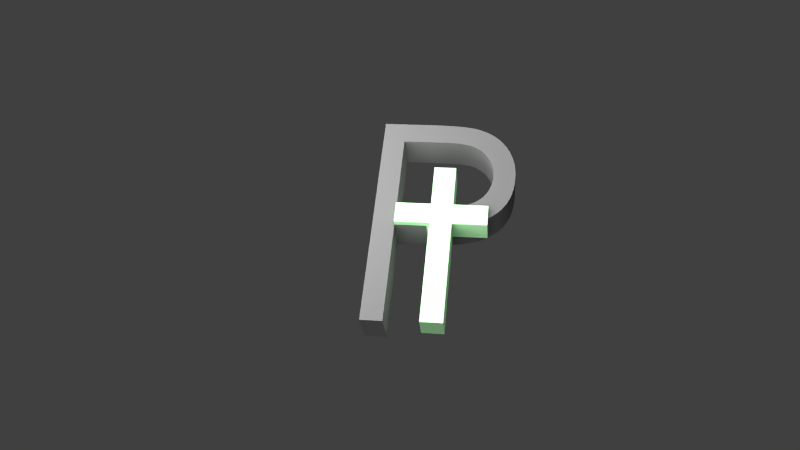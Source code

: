 # Source: ProverbTeleprompterLogo.blend  (saved by Blender 2.63.0; exported with 4.5.12 LTS)
import bpy
from mathutils import Matrix  # noqa: F401  (used for matrix-valued properties, if any)

bpy.ops.wm.read_factory_settings(use_empty=True)
scene = bpy.context.scene
scene.name = 'Scene'

# ---- collections
col_collection_1 = bpy.data.collections.new('Collection 1'); scene.collection.children.link(col_collection_1)

# ---- materials (node trees are filled in below, after node groups)
mat_svgmat_009 = bpy.data.materials.new('SVGMat.009')
mat_svgmat_009.alpha_threshold = 0.0
mat_svgmat_009.use_transparent_shadow = False
mat_svgmat_009.diffuse_color = (0.4118, 0.7922, 0.4118, 1.0)
mat_svgmat_009.roughness = 0.5
mat_svgmat_009.line_color = (0.0, 0.0, 0.0, 1.0)
mat_svgmat_008 = bpy.data.materials.new('SVGMat.008')
mat_svgmat_008.alpha_threshold = 0.0
mat_svgmat_008.use_transparent_shadow = False
mat_svgmat_008.diffuse_color = (0.1282, 0.1282, 0.1282, 1.0)
mat_svgmat_008.roughness = 0.5
mat_svgmat_008.line_color = (0.0, 0.0, 0.0, 1.0)

# ---- material node trees

# ---- world
world_world = bpy.data.worlds.new('World'); scene.world = world_world
world_world.color = (0.05088, 0.05088, 0.05088)
world_world.use_sun_shadow = False
world_world.sun_shadow_jitter_overblur = 0.0
world_world.cycles.sampling_method = 'MANUAL'
world_world.cycles.sample_map_resolution = 256

# ---- cameras
cam_camera_001 = bpy.data.cameras.new('Camera.001')
cam_camera_001.clip_end = 100.0
cam_camera_001.lens = 35.0
cam_camera_001.sensor_width = 32.0
cam_camera_001.sensor_height = 18.0
cam_camera_001.dof.focus_distance = 0.0
cam_camera_001.dof.aperture_fstop = 128.0

# ---- lights
light_lamp = bpy.data.lights.new('Lamp', 'POINT')
light_lamp.transmission_factor = 0.0
light_lamp.cutoff_distance = 30.0
light_lamp.energy = 178.0
light_lamp.shadow_buffer_clip_start = 1.001
light_lamp.shadow_soft_size = 1.0
light_lamp.shadow_maximum_resolution = 0.006
light_lamp.use_absolute_resolution = True
light_lamp.cycles.use_multiple_importance_sampling = False

# ---- meshes
me_mesh_002 = bpy.data.meshes.new('Mesh.002')
me_mesh_002.from_pydata([(0.1804, -0.1947, 0.0), (0.1254, -0.1947, 0.0), (0.1254, -0.3622, 0.0), (0.0904, -0.3622, 0.0), (0.0904, -0.1947, 0.0), (0.03499, -0.1947, 0.0), (0.03499, -0.1597, 0.0), (0.0904, -0.1597, 0.0), (0.0904, -0.09092, 0.0), (0.1254, -0.09092, 0.0), (0.1254, -0.1597, 0.0), (0.1804, -0.1597, 0.0), (0.1804, -0.1947, -0.04), (0.1254, -0.1947, -0.04), (0.1254, -0.3622, -0.04), (0.0904, -0.3622, -0.04), (0.0904, -0.1947, -0.04), (0.03499, -0.1947, -0.04), (0.03499, -0.1597, -0.04), (0.0904, -0.1597, -0.04), (0.0904, -0.09092, -0.04), (0.1254, -0.09092, -0.04), (0.1254, -0.1597, -0.04), (0.1804, -0.1597, -0.04)], [], [(7, 8, 9), (7, 9, 10), (5, 6, 7), (5, 7, 10), (5, 10, 11), (5, 11, 0), (4, 5, 0), (3, 4, 1), (1, 4, 0), (3, 1, 2), (19, 21, 20), (19, 22, 21), (17, 19, 18), (17, 22, 19), (17, 23, 22), (17, 12, 23), (16, 12, 17), (15, 13, 16), (13, 12, 16), (15, 14, 13), (13, 14, 2, 1), (12, 13, 1, 0), (17, 18, 6, 5), (15, 16, 4, 3), (0, 11, 23, 12), (21, 22, 10, 9), (20, 21, 9, 8), (16, 17, 5, 4), (18, 19, 7, 6), (19, 20, 8, 7), (22, 23, 11, 10), (14, 15, 3, 2)])
me_mesh_002.materials.append(mat_svgmat_009)
me_mesh_002.use_remesh_preserve_volume = False
me_mesh_002.use_remesh_preserve_attributes = False
me_mesh_002.use_mirror_vertex_groups = False
me_mesh_002.update()
me_mesh_003 = bpy.data.meshes.new('Mesh.003')
me_mesh_003.from_pydata([(0.22, -0.09711, 0.0), (0.2195, -0.1091, 0.0), (0.218, -0.1204, 0.0), (0.2156, -0.1308, 0.0), (0.2122, -0.1405, 0.0), (0.2078, -0.1493, 0.0), (0.2024, -0.1574, 0.0), (0.1961, -0.1647, 0.0), (0.1888, -0.1711, 0.0), (0.1805, -0.1768, 0.0), (0.1712, -0.1817, 0.0), (0.161, -0.1858, 0.0), (0.1498, -0.1891, 0.0), (0.1455, -0.19, 0.0), (0.1406, -0.1909, 0.0), (0.1352, -0.1917, 0.0), (0.1292, -0.1924, 0.0), (0.1226, -0.193, 0.0), (0.1154, -0.1935, 0.0), (0.1077, -0.194, 0.0), (0.09932, -0.1943, 0.0), (0.0904, -0.1946, 0.0), (0.0809, -0.1948, 0.0), (0.07082, -0.195, 0.0), (0.06017, -0.195, 0.0), (0.05983, -0.195, 0.0), (0.05889, -0.195, 0.0), (0.05741, -0.195, 0.0), (0.05551, -0.195, 0.0), (0.05325, -0.195, 0.0), (0.05073, -0.195, 0.0), (0.04803, -0.195, 0.0), (0.04525, -0.195, 0.0), (0.04247, -0.195, 0.0), (0.03978, -0.195, 0.0), (0.03726, -0.195, 0.0), (0.035, -0.195, 0.0), (0.035, -0.36, 0.0), (0.0, -0.36, 0.0), (0.0, 0.0, 0.0), (0.07017, 0.0, 0.0), (0.07991, -3.791e-05, 0.0), (0.08911, -0.0001517, 0.0), (0.09778, -0.0003414, 0.0), (0.1059, -0.000607, 0.0), (0.1135, -0.0009486, 0.0), (0.1206, -0.001366, 0.0), (0.1271, -0.00186, 0.0), (0.133, -0.00243, 0.0), (0.1385, -0.003076, 0.0), (0.1434, -0.003798, 0.0), (0.1477, -0.004597, 0.0), (0.1516, -0.005472, 0.0), (0.1568, -0.00694, 0.0), (0.1619, -0.008636, 0.0), (0.1667, -0.01056, 0.0), (0.1714, -0.01271, 0.0), (0.1759, -0.01509, 0.0), (0.1801, -0.0177, 0.0), (0.1842, -0.02053, 0.0), (0.1881, -0.0236, 0.0), (0.1918, -0.02689, 0.0), (0.1954, -0.03041, 0.0), (0.1987, -0.03415, 0.0), (0.2018, -0.03813, 0.0), (0.2047, -0.04228, 0.0), (0.2074, -0.04658, 0.0), (0.2098, -0.05101, 0.0), (0.2119, -0.05558, 0.0), (0.2138, -0.06029, 0.0), (0.2155, -0.06514, 0.0), (0.2168, -0.07012, 0.0), (0.218, -0.07524, 0.0), (0.2189, -0.0805, 0.0), (0.2195, -0.0859, 0.0), (0.2199, -0.09144, 0.0), (0.185, -0.09726, 0.0), (0.1849, -0.09424, 0.0), (0.1847, -0.09125, 0.0), (0.1844, -0.08831, 0.0), (0.1839, -0.0854, 0.0), (0.1833, -0.08254, 0.0), (0.1826, -0.07972, 0.0), (0.1817, -0.07693, 0.0), (0.1808, -0.07419, 0.0), (0.1796, -0.07149, 0.0), (0.1784, -0.06883, 0.0), (0.177, -0.06622, 0.0), (0.1754, -0.06364, 0.0), (0.1738, -0.06114, 0.0), (0.1721, -0.05876, 0.0), (0.1703, -0.05651, 0.0), (0.1683, -0.05437, 0.0), (0.1664, -0.05236, 0.0), (0.1643, -0.05046, 0.0), (0.1621, -0.04869, 0.0), (0.1598, -0.04704, 0.0), (0.1575, -0.04551, 0.0), (0.1551, -0.0441, 0.0), (0.1525, -0.04281, 0.0), (0.1499, -0.04164, 0.0), (0.1471, -0.04058, 0.0), (0.1441, -0.03961, 0.0), (0.1407, -0.03873, 0.0), (0.1371, -0.03795, 0.0), (0.1331, -0.03726, 0.0), (0.129, -0.03666, 0.0), (0.1245, -0.03615, 0.0), (0.1197, -0.03574, 0.0), (0.1147, -0.03541, 0.0), (0.1094, -0.03518, 0.0), (0.1038, -0.03505, 0.0), (0.0979, -0.035, 0.0), (0.09707, -0.035, 0.0), (0.0947, -0.035, 0.0), (0.09102, -0.035, 0.0), (0.08625, -0.035, 0.0), (0.08061, -0.035, 0.0), (0.07431, -0.035, 0.0), (0.06758, -0.035, 0.0), (0.06063, -0.035, 0.0), (0.05367, -0.035, 0.0), (0.04694, -0.035, 0.0), (0.04064, -0.035, 0.0), (0.035, -0.035, 0.0), (0.035, -0.16, 0.0), (0.09524, -0.1608, 0.0), (0.1052, -0.1607, 0.0), (0.1145, -0.1602, 0.0), (0.1232, -0.1592, 0.0), (0.1314, -0.1578, 0.0), (0.1389, -0.156, 0.0), (0.1459, -0.1538, 0.0), (0.1523, -0.1512, 0.0), (0.1581, -0.1481, 0.0), (0.1633, -0.1446, 0.0), (0.1679, -0.1406, 0.0), (0.1719, -0.1363, 0.0), (0.1753, -0.1315, 0.0), (0.1769, -0.1289, 0.0), (0.1783, -0.1263, 0.0), (0.1796, -0.1236, 0.0), (0.1807, -0.1209, 0.0), (0.1817, -0.1181, 0.0), (0.1826, -0.1153, 0.0), (0.1833, -0.1124, 0.0), (0.1839, -0.1095, 0.0), (0.1844, -0.1065, 0.0), (0.1847, -0.1035, 0.0), (0.1849, -0.1004, 0.0), (0.22, -0.09711, 0.06063), (0.2195, -0.1091, 0.06063), (0.218, -0.1204, 0.06063), (0.2156, -0.1308, 0.06063), (0.2122, -0.1405, 0.06063), (0.2078, -0.1493, 0.06063), (0.2024, -0.1574, 0.06063), (0.1961, -0.1647, 0.06063), (0.1888, -0.1711, 0.06063), (0.1805, -0.1768, 0.06063), (0.1712, -0.1817, 0.06063), (0.161, -0.1858, 0.06063), (0.1498, -0.1891, 0.06063), (0.1455, -0.19, 0.06063), (0.1406, -0.1909, 0.06063), (0.1352, -0.1917, 0.06063), (0.1292, -0.1924, 0.06063), (0.1226, -0.193, 0.06063), (0.1154, -0.1935, 0.06063), (0.1077, -0.194, 0.06063), (0.09932, -0.1943, 0.06063), (0.0904, -0.1946, 0.06063), (0.0809, -0.1948, 0.06063), (0.07082, -0.195, 0.06063), (0.06017, -0.195, 0.06063), (0.05983, -0.195, 0.06063), (0.05889, -0.195, 0.06063), (0.05741, -0.195, 0.06063), (0.05551, -0.195, 0.06063), (0.05325, -0.195, 0.06063), (0.05073, -0.195, 0.06063), (0.04803, -0.195, 0.06063), (0.04525, -0.195, 0.06063), (0.04247, -0.195, 0.06063), (0.03978, -0.195, 0.06063), (0.03726, -0.195, 0.06063), (0.035, -0.195, 0.06063), (0.035, -0.36, 0.06063), (0.0, -0.36, 0.06063), (0.0, 0.0, 0.06063), (0.07017, 0.0, 0.06063), (0.07991, -3.791e-05, 0.06063), (0.08911, -0.0001517, 0.06063), (0.09778, -0.0003414, 0.06063), (0.1059, -0.000607, 0.06063), (0.1135, -0.0009486, 0.06063), (0.1206, -0.001366, 0.06063), (0.1271, -0.00186, 0.06063), (0.133, -0.00243, 0.06063), (0.1385, -0.003076, 0.06063), (0.1434, -0.003798, 0.06063), (0.1477, -0.004597, 0.06063), (0.1516, -0.005472, 0.06063), (0.1568, -0.00694, 0.06063), (0.1619, -0.008636, 0.06063), (0.1667, -0.01056, 0.06063), (0.1714, -0.01271, 0.06063), (0.1759, -0.01509, 0.06063), (0.1801, -0.0177, 0.06063), (0.1842, -0.02053, 0.06063), (0.1881, -0.0236, 0.06063), (0.1918, -0.02689, 0.06063), (0.1954, -0.03041, 0.06063), (0.1987, -0.03415, 0.06063), (0.2018, -0.03813, 0.06063), (0.2047, -0.04228, 0.06063), (0.2074, -0.04658, 0.06063), (0.2098, -0.05101, 0.06063), (0.2119, -0.05558, 0.06063), (0.2138, -0.06029, 0.06063), (0.2155, -0.06514, 0.06063), (0.2168, -0.07012, 0.06063), (0.218, -0.07524, 0.06063), (0.2189, -0.0805, 0.06063), (0.2195, -0.0859, 0.06063), (0.2199, -0.09144, 0.06063), (0.185, -0.09726, 0.06063), (0.1849, -0.09424, 0.06063), (0.1847, -0.09125, 0.06063), (0.1844, -0.08831, 0.06063), (0.1839, -0.0854, 0.06063), (0.1833, -0.08254, 0.06063), (0.1826, -0.07972, 0.06063), (0.1817, -0.07693, 0.06063), (0.1808, -0.07419, 0.06063), (0.1796, -0.07149, 0.06063), (0.1784, -0.06883, 0.06063), (0.177, -0.06622, 0.06063), (0.1754, -0.06364, 0.06063), (0.1738, -0.06114, 0.06063), (0.1721, -0.05876, 0.06063), (0.1703, -0.05651, 0.06063), (0.1683, -0.05437, 0.06063), (0.1664, -0.05236, 0.06063), (0.1643, -0.05046, 0.06063), (0.1621, -0.04869, 0.06063), (0.1598, -0.04704, 0.06063), (0.1575, -0.04551, 0.06063), (0.1551, -0.0441, 0.06063), (0.1525, -0.04281, 0.06063), (0.1499, -0.04164, 0.06063), (0.1471, -0.04058, 0.06063), (0.1441, -0.03961, 0.06063), (0.1407, -0.03873, 0.06063), (0.1371, -0.03795, 0.06063), (0.1331, -0.03726, 0.06063), (0.129, -0.03666, 0.06063), (0.1245, -0.03615, 0.06063), (0.1197, -0.03574, 0.06063), (0.1147, -0.03541, 0.06063), (0.1094, -0.03518, 0.06063), (0.1038, -0.03505, 0.06063), (0.0979, -0.035, 0.06063), (0.09707, -0.035, 0.06063), (0.0947, -0.035, 0.06063), (0.09102, -0.035, 0.06063), (0.08625, -0.035, 0.06063), (0.08061, -0.035, 0.06063), (0.07431, -0.035, 0.06063), (0.06758, -0.035, 0.06063), (0.06063, -0.035, 0.06063), (0.05367, -0.035, 0.06063), (0.04694, -0.035, 0.06063), (0.04064, -0.035, 0.06063), (0.035, -0.035, 0.06063), (0.035, -0.16, 0.06063), (0.09524, -0.1608, 0.06063), (0.1052, -0.1607, 0.06063), (0.1145, -0.1602, 0.06063), (0.1232, -0.1592, 0.06063), (0.1314, -0.1578, 0.06063), (0.1389, -0.156, 0.06063), (0.1459, -0.1538, 0.06063), (0.1523, -0.1512, 0.06063), (0.1581, -0.1481, 0.06063), (0.1633, -0.1446, 0.06063), (0.1679, -0.1406, 0.06063), (0.1719, -0.1363, 0.06063), (0.1753, -0.1315, 0.06063), (0.1769, -0.1289, 0.06063), (0.1783, -0.1263, 0.06063), (0.1796, -0.1236, 0.06063), (0.1807, -0.1209, 0.06063), (0.1817, -0.1181, 0.06063), (0.1826, -0.1153, 0.06063), (0.1833, -0.1124, 0.06063), (0.1839, -0.1095, 0.06063), (0.1844, -0.1065, 0.06063), (0.1847, -0.1035, 0.06063), (0.1849, -0.1004, 0.06063)], [], [(38, 39, 124), (124, 39, 40), (124, 40, 41), (124, 41, 42), (124, 42, 43), (124, 43, 44), (124, 44, 45), (124, 45, 46), (124, 46, 47), (124, 47, 48), (124, 48, 49), (124, 49, 50), (124, 50, 51), (124, 51, 52), (124, 52, 53), (124, 53, 54), (124, 54, 55), (124, 55, 56), (124, 56, 57), (124, 57, 58), (124, 58, 59), (124, 59, 60), (124, 60, 61), (124, 61, 62), (124, 62, 63), (124, 63, 123), (123, 63, 122), (122, 63, 121), (121, 63, 120), (120, 63, 119), (119, 63, 118), (118, 63, 117), (117, 63, 116), (116, 63, 115), (115, 63, 114), (114, 63, 113), (113, 63, 112), (112, 63, 111), (111, 63, 110), (110, 63, 64), (38, 124, 125), (109, 110, 64), (108, 109, 64), (107, 108, 64), (106, 107, 64), (105, 106, 64), (104, 105, 64), (103, 104, 64), (103, 64, 65), (102, 103, 65), (101, 102, 65), (100, 101, 65), (99, 100, 65), (99, 65, 66), (98, 99, 66), (97, 98, 66), (96, 97, 66), (96, 66, 67), (95, 96, 67), (94, 95, 67), (93, 94, 67), (93, 67, 68), (92, 93, 68), (91, 92, 68), (91, 68, 69), (90, 91, 69), (89, 90, 69), (89, 69, 70), (88, 89, 70), (87, 88, 70), (87, 70, 71), (86, 87, 71), (85, 86, 71), (85, 71, 72), (84, 85, 72), (83, 84, 72), (83, 72, 73), (82, 83, 73), (81, 82, 73), (81, 73, 74), (80, 81, 74), (79, 80, 74), (79, 74, 75), (78, 79, 75), (77, 78, 75), (77, 75, 0), (76, 77, 0), (76, 0, 1), (149, 76, 1), (148, 149, 1), (147, 148, 1), (146, 147, 1), (146, 1, 2), (145, 146, 2), (144, 145, 2), (143, 144, 2), (142, 143, 2), (142, 2, 3), (141, 142, 3), (140, 141, 3), (139, 140, 3), (138, 139, 3), (138, 3, 4), (137, 138, 4), (136, 137, 4), (136, 4, 5), (135, 136, 5), (134, 135, 5), (133, 134, 5), (133, 5, 6), (132, 133, 6), (131, 132, 6), (130, 131, 6), (130, 6, 7), (129, 130, 7), (128, 129, 7), (38, 125, 36), (36, 125, 23), (23, 125, 126), (127, 128, 7), (126, 127, 7), (23, 126, 7), (23, 7, 8), (23, 8, 9), (23, 9, 10), (23, 10, 11), (23, 11, 12), (23, 12, 13), (23, 13, 14), (23, 14, 15), (23, 15, 16), (23, 16, 17), (23, 17, 18), (23, 18, 19), (23, 19, 20), (23, 20, 21), (23, 21, 22), (36, 23, 24), (38, 36, 37), (35, 36, 24), (34, 35, 24), (33, 34, 24), (32, 33, 24), (31, 32, 24), (30, 31, 24), (29, 30, 24), (28, 29, 24), (27, 28, 24), (26, 27, 24), (25, 26, 24), (188, 274, 189), (274, 190, 189), (274, 191, 190), (274, 192, 191), (274, 193, 192), (274, 194, 193), (274, 195, 194), (274, 196, 195), (274, 197, 196), (274, 198, 197), (274, 199, 198), (274, 200, 199), (274, 201, 200), (274, 202, 201), (274, 203, 202), (274, 204, 203), (274, 205, 204), (274, 206, 205), (274, 207, 206), (274, 208, 207), (274, 209, 208), (274, 210, 209), (274, 211, 210), (274, 212, 211), (274, 213, 212), (274, 273, 213), (273, 272, 213), (272, 271, 213), (271, 270, 213), (270, 269, 213), (269, 268, 213), (268, 267, 213), (267, 266, 213), (266, 265, 213), (265, 264, 213), (264, 263, 213), (263, 262, 213), (262, 261, 213), (261, 260, 213), (260, 214, 213), (188, 275, 274), (259, 214, 260), (258, 214, 259), (257, 214, 258), (256, 214, 257), (255, 214, 256), (254, 214, 255), (253, 214, 254), (253, 215, 214), (252, 215, 253), (251, 215, 252), (250, 215, 251), (249, 215, 250), (249, 216, 215), (248, 216, 249), (247, 216, 248), (246, 216, 247), (246, 217, 216), (245, 217, 246), (244, 217, 245), (243, 217, 244), (243, 218, 217), (242, 218, 243), (241, 218, 242), (241, 219, 218), (240, 219, 241), (239, 219, 240), (239, 220, 219), (238, 220, 239), (237, 220, 238), (237, 221, 220), (236, 221, 237), (235, 221, 236), (235, 222, 221), (234, 222, 235), (233, 222, 234), (233, 223, 222), (232, 223, 233), (231, 223, 232), (231, 224, 223), (230, 224, 231), (229, 224, 230), (229, 225, 224), (228, 225, 229), (227, 225, 228), (227, 150, 225), (226, 150, 227), (226, 151, 150), (299, 151, 226), (298, 151, 299), (297, 151, 298), (296, 151, 297), (296, 152, 151), (295, 152, 296), (294, 152, 295), (293, 152, 294), (292, 152, 293), (292, 153, 152), (291, 153, 292), (290, 153, 291), (289, 153, 290), (288, 153, 289), (288, 154, 153), (287, 154, 288), (286, 154, 287), (286, 155, 154), (285, 155, 286), (284, 155, 285), (283, 155, 284), (283, 156, 155), (282, 156, 283), (281, 156, 282), (280, 156, 281), (280, 157, 156), (279, 157, 280), (278, 157, 279), (188, 186, 275), (186, 173, 275), (173, 276, 275), (277, 157, 278), (276, 157, 277), (173, 157, 276), (173, 158, 157), (173, 159, 158), (173, 160, 159), (173, 161, 160), (173, 162, 161), (173, 163, 162), (173, 164, 163), (173, 165, 164), (173, 166, 165), (173, 167, 166), (173, 168, 167), (173, 169, 168), (173, 170, 169), (173, 171, 170), (173, 172, 171), (186, 174, 173), (188, 187, 186), (185, 174, 186), (184, 174, 185), (183, 174, 184), (182, 174, 183), (181, 174, 182), (180, 174, 181), (179, 174, 180), (178, 174, 179), (177, 174, 178), (176, 174, 177), (175, 174, 176), (207, 208, 58, 57), (198, 199, 49, 48), (184, 185, 35, 34), (247, 248, 98, 97), (248, 249, 99, 98), (269, 270, 120, 119), (282, 283, 133, 132), (219, 220, 70, 69), (281, 282, 132, 131), (283, 284, 134, 133), (292, 293, 143, 142), (296, 297, 147, 146), (204, 205, 55, 54), (244, 245, 95, 94), (181, 182, 32, 31), (165, 166, 16, 15), (191, 192, 42, 41), (152, 153, 3, 2), (264, 265, 115, 114), (260, 261, 111, 110), (210, 211, 61, 60), (201, 202, 52, 51), (298, 299, 149, 148), (236, 237, 87, 86), (234, 235, 85, 84), (297, 298, 148, 147), (232, 233, 83, 82), (215, 216, 66, 65), (174, 175, 25, 24), (178, 179, 29, 28), (286, 287, 137, 136), (166, 167, 17, 16), (153, 154, 4, 3), (155, 156, 6, 5), (271, 272, 122, 121), (228, 229, 79, 78), (221, 222, 72, 71), (285, 286, 136, 135), (187, 188, 38, 37), (158, 159, 9, 8), (200, 201, 51, 50), (275, 276, 126, 125), (258, 259, 109, 108), (273, 274, 124, 123), (168, 169, 19, 18), (209, 210, 60, 59), (223, 224, 74, 73), (160, 161, 11, 10), (195, 196, 46, 45), (277, 278, 128, 127), (220, 221, 71, 70), (284, 285, 135, 134), (212, 213, 63, 62), (76, 149, 299, 226), (267, 268, 118, 117), (254, 255, 105, 104), (214, 215, 65, 64), (162, 163, 13, 12), (239, 240, 90, 89), (156, 157, 7, 6), (290, 291, 141, 140), (231, 232, 82, 81), (170, 171, 21, 20), (240, 241, 91, 90), (278, 279, 129, 128), (279, 280, 130, 129), (186, 187, 37, 36), (157, 158, 8, 7), (205, 206, 56, 55), (266, 267, 117, 116), (237, 238, 88, 87), (291, 292, 142, 141), (251, 252, 102, 101), (259, 260, 110, 109), (262, 263, 113, 112), (249, 250, 100, 99), (238, 239, 89, 88), (199, 200, 50, 49), (294, 295, 145, 144), (0, 75, 225, 150), (241, 242, 92, 91), (272, 273, 123, 122), (227, 228, 78, 77), (176, 177, 27, 26), (196, 197, 47, 46), (229, 230, 80, 79), (202, 203, 53, 52), (295, 296, 146, 145), (169, 170, 20, 19), (182, 183, 33, 32), (233, 234, 84, 83), (161, 162, 12, 11), (287, 288, 138, 137), (163, 164, 14, 13), (193, 194, 44, 43), (226, 227, 77, 76), (288, 289, 139, 138), (276, 277, 127, 126), (189, 190, 40, 39), (206, 207, 57, 56), (172, 173, 23, 22), (164, 165, 15, 14), (261, 262, 112, 111), (224, 225, 75, 74), (243, 244, 94, 93), (293, 294, 144, 143), (274, 275, 125, 124), (154, 155, 5, 4), (268, 269, 119, 118), (263, 264, 114, 113), (245, 246, 96, 95), (180, 181, 31, 30), (222, 223, 73, 72), (179, 180, 30, 29), (253, 254, 104, 103), (171, 172, 22, 21), (185, 186, 36, 35), (211, 212, 62, 61), (188, 189, 39, 38), (173, 174, 24, 23), (230, 231, 81, 80), (265, 266, 116, 115), (177, 178, 28, 27), (270, 271, 121, 120), (192, 193, 43, 42), (167, 168, 18, 17), (256, 257, 107, 106), (150, 151, 1, 0), (151, 152, 2, 1), (208, 209, 59, 58), (218, 219, 69, 68), (216, 217, 67, 66), (250, 251, 101, 100), (246, 247, 97, 96), (280, 281, 131, 130), (197, 198, 48, 47), (175, 176, 26, 25), (190, 191, 41, 40), (203, 204, 54, 53), (289, 290, 140, 139), (194, 195, 45, 44), (257, 258, 108, 107), (242, 243, 93, 92), (255, 256, 106, 105), (183, 184, 34, 33), (217, 218, 68, 67), (213, 214, 64, 63), (235, 236, 86, 85), (159, 160, 10, 9), (252, 253, 103, 102)])
me_mesh_003.materials.append(mat_svgmat_008)
me_mesh_003.use_remesh_preserve_volume = False
me_mesh_003.use_remesh_preserve_attributes = False
me_mesh_003.use_mirror_vertex_groups = False
me_mesh_003.update()

# ---- objects
ob_camera = bpy.data.objects.new('Camera', cam_camera_001)
ob_curve_001 = bpy.data.objects.new('Curve.001', me_mesh_002)
ob_curve = bpy.data.objects.new('Curve', me_mesh_003)
ob_lamp = bpy.data.objects.new('Lamp', light_lamp)

# ---- transforms, parenting, visibility, modifiers, constraints
ob_camera.location = (0.2249, -0.8764, 1.236)
ob_camera.rotation_euler = (0.5328, 0.09289, 0.1034)
ob_camera.lineart.crease_threshold = 0.0
ob_curve_001.location = (0.0, 0.0, 0.07)
ob_curve_001.lineart.crease_threshold = 0.0
ob_curve.location = (0.0, 0.0, 0.0)
ob_curve.lineart.crease_threshold = 0.0
ob_lamp.location = (-0.1589, -0.1193, 0.4328)
ob_lamp.rotation_euler = (0.6503, 0.05522, 1.866)
ob_lamp.lock_rotations_4d = False
ob_lamp.empty_display_type = 'ARROWS'
ob_lamp.color = (0.0, 0.0, 0.0, 0.0)
ob_lamp.lineart.crease_threshold = 0.0

# ---- collection membership
col_collection_1.objects.link(ob_camera)
col_collection_1.objects.link(ob_curve_001)
col_collection_1.objects.link(ob_curve)
col_collection_1.objects.link(ob_lamp)

# ---- scene / render settings (as saved in the file)
scene.camera = ob_camera
scene.frame_start = 1; scene.frame_end = 250; scene.frame_set(1)
scene.render.engine = 'BLENDER_EEVEE_NEXT'
scene.render.image_settings.compression = 90
scene.render.resolution_percentage = 50
scene.render.dither_intensity = 0.0
scene.render.bake_margin = 2
scene.render.bake_bias = 0.0
scene.cycles.use_denoising = False
scene.cycles.samples = 10
scene.cycles.sampling_pattern = 'TABULATED_SOBOL'
scene.cycles.light_sampling_threshold = 0.0
scene.cycles.use_adaptive_sampling = False
scene.cycles.use_light_tree = False
scene.cycles.blur_glossy = 0.0
scene.cycles.volume_bounces = 1
scene.cycles.pixel_filter_type = 'GAUSSIAN'
scene.cycles.sample_clamp_indirect = 0.0
scene.view_settings.view_transform = 'Standard'
bpy.context.view_layer.update()
